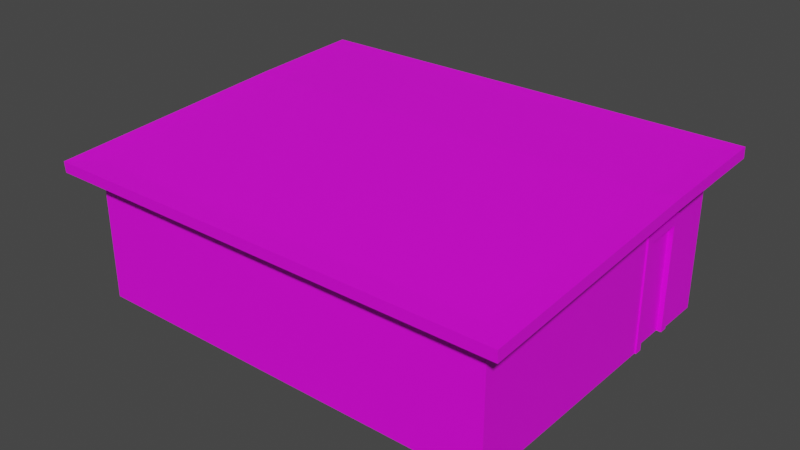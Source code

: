 # Source: double_garage.blend  (saved by Blender 2.93.21; exported with 4.5.12 LTS)
import bpy
from mathutils import Matrix  # noqa: F401  (used for matrix-valued properties, if any)

bpy.ops.wm.read_factory_settings(use_empty=True)
scene = bpy.context.scene
scene.name = 'Scene'

# ---- collections
col_collection = bpy.data.collections.new('Collection'); scene.collection.children.link(col_collection)

# ---- images (referenced by path relative to the original .blend; pixels are not part of the script)
import os
ASSET_DIR = os.environ.get("B2B_ASSET_DIR", "")  # directory of the original .blend (textures are referenced by path, not embedded)
HERE = os.path.dirname(os.path.abspath(__file__))  # packed textures are extracted next to this script under _unpacked/

def load_image(name, relpath, width, height, colorspace="sRGB"):
    """Load a texture the original file referenced (path relative to the .blend, or extracted next to this script)."""
    p = next((c for c in (os.path.join(HERE, relpath), os.path.join(ASSET_DIR, relpath)) if relpath and os.path.exists(c)), "")
    if p:
        img = bpy.data.images.load(p, check_existing=True)
        img.name = name
    else:  # same state as the original file: an image datablock whose file is absent (Cycles renders it pink)
        img = bpy.data.images.new(name, width, height)
        img.source = "FILE"
        img.filepath = "//" + (relpath or name)
    img.colorspace_settings.name = colorspace
    return img
img_bask = load_image('Bask', 'double garage2020.png', 1024, 1024, 'sRGB')

# ---- materials (node trees are filled in below, after node groups)
mat_material = bpy.data.materials.new('Material')

# ---- material node trees
mat_material.use_nodes = True; mat_material.node_tree.nodes.clear()
_N = mat_material.node_tree.nodes; _L = mat_material.node_tree.links
n0 = _N.new('ShaderNodeOutputMaterial'); n0.name = 'Material Output'; n0.location = (300, 300)
n1 = _N.new('ShaderNodeBsdfPrincipled'); n1.name = 'Principled BSDF'; n1.location = (10, 300)
n1.distribution = 'GGX'
n1.subsurface_method = 'BURLEY'
n1.inputs[3].default_value = 1.45
n1.inputs[27].default_value = (0.0, 0.0, 0.0, 1.0)
n1.inputs[28].default_value = 1.0
n2 = _N.new('ShaderNodeMapping'); n2.name = 'Mapping'; n2.location = (-640, 300)
n2.width = 240
n3 = _N.new('ShaderNodeTexCoord'); n3.name = 'Texture Coordinate'; n3.location = (-840, 280)
n4 = _N.new('ShaderNodeTexImage'); n4.name = 'Image Texture'; n4.location = (-340, 280)
n4.image = img_bask
_L.new(n1.outputs[0], n0.inputs[0])
_L.new(n2.outputs[0], n4.inputs[0])
_L.new(n3.outputs[2], n2.inputs[0])
_L.new(n4.outputs[0], n1.inputs[0])
n0.is_active_output = True

# ---- world
world_world = bpy.data.worlds.new('World'); scene.world = world_world
world_world.use_nodes = True; world_world.node_tree.nodes.clear()
_N = world_world.node_tree.nodes; _L = world_world.node_tree.links
n0 = _N.new('ShaderNodeOutputWorld'); n0.name = 'World Output'; n0.location = (300, 300)
n1 = _N.new('ShaderNodeBackground'); n1.name = 'Background'; n1.location = (10, 300)
n1.inputs[0].default_value = (0.05088, 0.05088, 0.05088, 1.0)
_L.new(n1.outputs[0], n0.inputs[0])
n0.is_active_output = True
world_world.color = (0.05088, 0.05088, 0.05088)
world_world.use_sun_shadow = False
world_world.sun_shadow_jitter_overblur = 0.0

# ---- meshes
me_cube_001 = bpy.data.meshes.new('Cube.001')
me_cube_001.from_pydata([(-1.024, -0.9827, 0.001486), (-1.024, -0.9827, 0.5874), (-1.024, 0.4768, 0.001486), (-1.024, 0.4768, 0.6776), (0.8724, -0.9827, 0.001486), (0.8724, -0.9827, 0.5874), (0.8724, 0.4768, 0.001486), (0.8724, 0.4768, 0.6776), (-0.07601, 0.4768, 0.001486), (-0.07601, 0.4768, 0.6776), (-0.07601, -0.9827, 0.001486), (-0.07601, -0.9827, 0.5874), (-1.024, -0.9827, 0.4601), (-1.024, 0.4768, 0.53), (0.8724, 0.4768, 0.53), (0.8724, -0.9827, 0.4601), (-0.07601, -0.9827, 0.4601), (-0.07601, 0.4768, 0.53), (0.08206, 0.4768, 0.001486), (0.08206, -0.9827, 0.5874), (0.08206, 0.4768, 0.6776), (0.08206, -0.9827, 0.001486), (0.08206, 0.4768, 0.53), (0.08206, -0.9827, 0.4601), (0.7143, 0.4768, 0.6776), (0.7143, -0.9827, 0.001486), (0.7143, 0.4768, 0.001486), (0.7143, -0.9827, 0.5874), (0.7143, -0.9827, 0.4601), (0.7143, 0.4768, 0.53), (-0.8664, 0.4768, 0.001486), (-0.8664, -0.9827, 0.5874), (-0.8664, 0.4768, 0.6776), (-0.8664, -0.9827, 0.001486), (-0.8664, 0.4768, 0.53), (-0.8664, -0.9827, 0.4601), (-1.024, 0.2682, 0.001486), (-1.024, 0.2682, 0.6674), (0.8724, 0.2682, 0.001486), (0.8724, 0.2682, 0.6674), (-0.07601, 0.2682, 0.001486), (0.8724, 0.2682, 0.5228), (-1.024, 0.2682, 0.5228), (0.08206, 0.2682, 0.001486), (0.7143, 0.2682, 0.001486), (-0.8664, 0.2682, 0.001486), (-1.024, 0.02939, 0.001486), (0.8724, 0.02939, 0.656), (-0.07601, 0.02939, 0.001486), (0.8724, 0.02939, 0.5147), (0.08206, 0.02939, 0.001486), (0.7143, 0.02939, 0.001486), (-0.8664, 0.02939, 0.001486), (-1.024, 0.02939, 0.656), (0.8724, 0.02939, 0.001486), (-1.024, 0.02939, 0.5147), (-1.024, 0.06366, 0.6572), (-1.024, 0.2339, 0.6654), (0.8724, 0.06365, 0.001486), (0.8724, 0.2339, 0.001486), (-1.024, 0.06365, 0.5148), (-1.024, 0.2339, 0.5219), (-1.024, 0.2339, 0.001486), (-1.024, 0.06365, 0.001486), (0.8724, 0.2339, 0.6654), (0.8724, 0.06366, 0.6572), (-0.07601, 0.2339, 0.001486), (-0.07601, 0.06365, 0.001486), (0.8724, 0.2339, 0.5219), (0.8724, 0.06365, 0.5148), (0.08206, 0.2339, 0.001486), (0.08206, 0.06365, 0.001486), (0.7143, 0.2339, 0.001486), (0.7143, 0.06365, 0.001486), (-0.8664, 0.2339, 0.001486), (-0.8664, 0.06365, 0.001486), (-1.024, 0.4768, 0.4898), (0.8724, 0.4768, 0.4898), (0.8724, -0.9827, 0.4255), (-0.07601, -0.9827, 0.4255), (-0.07601, 0.4768, 0.4898), (-1.024, -0.9827, 0.4255), (0.08206, -0.9827, 0.4255), (0.08206, 0.4768, 0.4898), (0.7143, 0.4768, 0.4898), (0.7143, -0.9827, 0.4255), (-0.8664, -0.9827, 0.4255), (-0.8664, 0.4768, 0.4898), (-1.024, 0.2682, 0.4833), (0.8724, 0.2682, 0.4833), (-1.024, 0.02939, 0.4762), (0.8724, 0.02939, 0.4762), (0.8724, 0.2339, 0.4827), (0.8724, 0.06365, 0.476), (-1.024, 0.06365, 0.476), (-1.024, 0.2339, 0.4827), (0.6747, 0.4768, 0.001486), (0.1217, 0.4768, 0.001486), (0.6747, -0.9827, 0.5874), (0.1217, -0.9827, 0.5874), (0.6747, -0.9827, 0.4601), (0.1217, -0.9827, 0.4601), (0.1217, 0.4768, 0.6776), (0.6747, 0.4768, 0.6776), (0.1217, -0.9827, 0.001486), (0.6747, -0.9827, 0.001486), (0.1217, 0.4768, 0.53), (0.6747, 0.4768, 0.53), (0.6747, 0.2682, 0.001486), (0.1217, 0.2682, 0.001486), (0.6747, 0.02939, 0.001486), (0.1217, 0.02939, 0.001486), (0.6747, 0.2339, 0.001486), (0.1217, 0.2339, 0.001486), (0.6747, 0.06365, 0.001486), (0.1217, 0.06365, 0.001486), (0.1217, -0.9827, 0.4255), (0.6747, -0.9827, 0.4255), (0.6747, 0.4768, 0.4898), (0.1217, 0.4768, 0.4898), (-0.8269, 0.4768, 0.6776), (-0.1155, 0.4768, 0.6776), (-0.8269, -0.9827, 0.001486), (-0.1155, -0.9827, 0.001486), (-0.8269, 0.4768, 0.53), (-0.1155, 0.4768, 0.53), (-0.1155, 0.4768, 0.001486), (-0.8269, 0.4768, 0.001486), (-0.1155, -0.9827, 0.5874), (-0.8269, -0.9827, 0.5874), (-0.1155, -0.9827, 0.4601), (-0.8269, -0.9827, 0.4601), (-0.8269, 0.2682, 0.001486), (-0.1155, 0.2682, 0.001486), (-0.8269, 0.02939, 0.001486), (-0.1155, 0.02939, 0.001486), (-0.8269, 0.06365, 0.001486), (-0.1155, 0.06365, 0.001486), (-0.8269, 0.2339, 0.001486), (-0.1155, 0.2339, 0.001486), (-0.1155, 0.4768, 0.4898), (-0.8269, 0.4768, 0.4898), (-0.8269, -0.9827, 0.4255), (-0.1155, -0.9827, 0.4255), (-1.024, 0.2659, 0.7121), (-1.024, 0.4745, 0.7222), (0.7143, 0.4745, 0.7222), (0.8724, 0.4745, 0.7222), (0.8724, 0.02708, 0.7007), (0.8724, -0.985, 0.6321), (-0.8664, -0.985, 0.6321), (-1.024, -0.985, 0.6321), (0.08206, -0.985, 0.6321), (-0.07601, -0.985, 0.6321), (-0.07601, 0.02708, 0.7007), (0.1217, -0.985, 0.6321), (-0.07601, 0.4745, 0.7222), (0.08206, 0.4745, 0.7222), (0.08206, 0.02708, 0.7007), (0.6747, 0.4745, 0.7222), (0.7143, -0.985, 0.6321), (0.7143, 0.02708, 0.7007), (-0.1155, 0.4745, 0.7222), (-0.8269, -0.985, 0.6321), (-0.8664, 0.4745, 0.7222), (-0.8664, 0.02708, 0.7007), (-1.024, 0.2316, 0.7101), (0.8724, 0.2659, 0.7121), (-0.07601, 0.2659, 0.7121), (0.08206, 0.2659, 0.7121), (0.7143, 0.2659, 0.7121), (-0.8664, 0.2659, 0.7121), (-0.1155, 0.2659, 0.7121), (0.1217, 0.2659, 0.7121), (0.8724, 0.06134, 0.7019), (-0.07601, 0.06134, 0.7019), (0.08206, 0.06134, 0.7019), (0.7143, 0.06134, 0.7019), (-0.8664, 0.06134, 0.7019), (-1.024, 0.02708, 0.7007), (0.1217, 0.02708, 0.7007), (-0.1155, 0.02708, 0.7007), (-1.024, 0.06134, 0.7019), (0.8724, 0.2316, 0.7101), (-0.07601, 0.2316, 0.7101), (0.08206, 0.2316, 0.7101), (0.7143, 0.2316, 0.7101), (-0.8664, 0.2316, 0.7101), (-0.1155, 0.2316, 0.7101), (-0.1155, 0.06134, 0.7019), (0.1217, 0.06134, 0.7019), (0.1217, 0.2316, 0.7101), (0.6747, -0.985, 0.6321), (0.1217, 0.4745, 0.7222), (0.6747, 0.2659, 0.7121), (0.6747, 0.02708, 0.7007), (0.6747, 0.06134, 0.7019), (0.6747, 0.2316, 0.7101), (-0.8269, 0.4745, 0.7222), (-0.1155, -0.985, 0.6321), (-0.8269, 0.2659, 0.7121), (-0.8269, 0.02708, 0.7007), (-0.8269, 0.2316, 0.7101), (-0.8269, 0.06134, 0.7019), (-1.136, 0.3147, 0.6679), (-1.136, 0.5678, 0.6792), (0.8029, 0.5678, 0.6792), (0.9792, 0.5678, 0.6792), (0.9792, 0.04841, 0.6552), (0.9792, -1.08, 0.5787), (-0.9601, -1.08, 0.5787), (-1.136, -1.08, 0.5787), (0.09768, -1.08, 0.5787), (-0.07861, -1.08, 0.5787), (0.1418, -1.08, 0.5787), (-0.07861, 0.5678, 0.6792), (0.09768, 0.5678, 0.6792), (0.7587, 0.5678, 0.6792), (0.8029, -1.08, 0.5787), (-0.1226, 0.5678, 0.6792), (-0.9161, -1.08, 0.5787), (-0.9601, 0.5678, 0.6792), (-1.136, 0.2765, 0.6657), (0.9792, 0.3147, 0.6679), (0.9792, 0.08663, 0.6566), (-1.136, 0.04841, 0.6552), (-1.136, 0.08663, 0.6566), (0.9792, 0.2765, 0.6657), (0.7587, -1.08, 0.5787), (0.1418, 0.5678, 0.6792), (0.7587, 0.5653, 0.729), (0.1418, 0.5653, 0.729), (0.9792, 0.2739, 0.7155), (-1.136, -1.083, 0.6285), (-0.1226, -1.083, 0.6285), (-0.1226, -1.08, 0.5787), (-0.07861, -1.083, 0.6285), (0.7587, -1.083, 0.6285), (0.8029, 0.5653, 0.729), (0.09768, 0.5653, 0.729), (-0.07861, 0.5653, 0.729), (-0.9161, 0.5678, 0.6792), (0.9792, 0.3122, 0.7177), (0.9792, 0.5653, 0.729), (0.8029, -1.083, 0.6285), (0.9792, -1.083, 0.6285), (-0.1226, 0.5653, 0.729), (-0.9601, -1.083, 0.6285), (-0.9161, -1.083, 0.6285), (-1.136, 0.08405, 0.7064), (-1.136, 0.04583, 0.705), (0.09768, -1.083, 0.6285), (0.1418, -1.083, 0.6285), (0.9792, 0.04583, 0.705), (0.9792, 0.08405, 0.7064), (-0.9161, 0.5653, 0.729), (-0.9601, 0.5653, 0.729), (-1.136, 0.5653, 0.729), (-1.136, 0.3122, 0.7177), (-1.136, 0.2739, 0.7155), (0.879, 0.2339, 0.001486), (0.879, 0.2682, 0.001486), (0.879, 0.2682, 0.4833), (0.879, 0.06365, 0.5148), (0.879, 0.02939, 0.5147), (0.879, 0.02939, 0.4762), (0.879, 0.02939, 0.001486), (0.879, 0.06365, 0.001486), (0.879, 0.2682, 0.5228), (0.879, 0.2339, 0.5219), (0.879, 0.2339, 0.4827), (0.879, 0.06365, 0.476), (-0.07601, 0.4825, 0.4898), (-0.07601, 0.4825, 0.001486), (0.1217, 0.4825, 0.001486), (0.08206, 0.4825, 0.001486), (0.08206, 0.4825, 0.4898), (0.6747, 0.4825, 0.53), (0.7143, 0.4825, 0.53), (0.7143, 0.4825, 0.4898), (0.7143, 0.4825, 0.001486), (-0.1155, 0.4825, 0.53), (-0.07601, 0.4825, 0.53), (-0.8269, 0.4825, 0.001486), (-0.8664, 0.4825, 0.001486), (-0.8664, 0.4825, 0.4898), (0.08206, 0.4825, 0.53), (-0.8664, 0.4825, 0.53), (-0.8269, 0.4825, 0.4898), (0.1217, 0.4825, 0.4898), (0.6747, 0.4825, 0.001486), (0.1217, 0.4825, 0.53), (0.6747, 0.4825, 0.4898), (-0.8269, 0.4825, 0.53), (-0.1155, 0.4825, 0.001486), (-0.1155, 0.4825, 0.4898), (0.6747, 0.4269, 0.001486), (0.1217, 0.4269, 0.001486), (0.6747, 0.4269, 0.4898), (0.1217, 0.4269, 0.4898), (-0.1155, 0.4269, 0.001486), (-0.8269, 0.4269, 0.001486), (-0.1155, 0.4269, 0.4898), (-0.8269, 0.4269, 0.4898), (0.8567, 0.06365, 0.001486), (0.8567, 0.2339, 0.001486), (0.8567, 0.2339, 0.4827), (0.8567, 0.06365, 0.476), (0.8491, 0.08254, 0.2628), (0.8491, 0.08201, 0.2648), (0.8491, 0.08057, 0.2663), (0.8491, 0.0786, 0.2668), (0.8491, 0.07663, 0.2663), (0.8491, 0.07519, 0.2648), (0.8491, 0.07466, 0.2628), (0.8491, 0.07519, 0.2609), (0.8491, 0.07663, 0.2594), (0.8491, 0.0786, 0.2589), (0.8491, 0.08057, 0.2594), (0.8491, 0.08201, 0.2609), (0.8526, 0.08254, 0.2628), (0.8526, 0.08201, 0.2648), (0.8526, 0.08057, 0.2663), (0.8526, 0.0786, 0.2668), (0.8526, 0.07663, 0.2663), (0.8526, 0.07519, 0.2648), (0.8526, 0.07466, 0.2628), (0.8526, 0.07519, 0.2609), (0.8526, 0.07663, 0.2594), (0.8526, 0.0786, 0.2589), (0.8526, 0.08057, 0.2594), (0.8526, 0.08201, 0.2609), (0.8549, 0.08433, 0.2628), (0.8549, 0.08356, 0.2657), (0.8549, 0.08146, 0.2678), (0.8549, 0.0786, 0.2686), (0.8549, 0.07573, 0.2678), (0.8549, 0.07364, 0.2657), (0.8549, 0.07287, 0.2628), (0.8549, 0.07364, 0.26), (0.8549, 0.07573, 0.2579), (0.8549, 0.0786, 0.2571), (0.8549, 0.08146, 0.2579), (0.8549, 0.08356, 0.26), (0.8594, 0.08433, 0.2628), (0.8594, 0.08356, 0.2657), (0.8594, 0.08146, 0.2678), (0.8594, 0.0786, 0.2686), (0.8594, 0.07573, 0.2678), (0.8594, 0.07364, 0.2657), (0.8594, 0.07287, 0.2628), (0.8594, 0.07364, 0.26), (0.8594, 0.07573, 0.2579), (0.8594, 0.0786, 0.2571), (0.8594, 0.08146, 0.2579), (0.8594, 0.08356, 0.26), (0.8627, 0.08081, 0.2628), (0.8627, 0.08051, 0.264), (0.8627, 0.0797, 0.2648), (0.8627, 0.0786, 0.2651), (0.8627, 0.0775, 0.2648), (0.8627, 0.07669, 0.264), (0.8627, 0.07639, 0.2628), (0.8627, 0.07669, 0.2617), (0.8627, 0.0775, 0.2609), (0.8627, 0.0786, 0.2606), (0.8627, 0.0797, 0.2609), (0.8627, 0.08051, 0.2617), (0.3931, 0.4264, 0.04976), (0.3863, 0.4264, 0.04848), (0.3813, 0.4264, 0.04498), (0.3795, 0.4264, 0.04021), (0.3813, 0.4264, 0.03543), (0.3863, 0.4264, 0.03194), (0.3931, 0.4264, 0.03066), (0.3999, 0.4264, 0.03194), (0.4049, 0.4264, 0.03543), (0.4067, 0.4264, 0.04021), (0.4049, 0.4264, 0.04498), (0.3999, 0.4264, 0.04848), (0.3931, 0.4297, 0.04767), (0.3878, 0.4297, 0.04667), (0.3839, 0.4297, 0.04394), (0.3824, 0.4297, 0.04021), (0.3839, 0.4297, 0.03648), (0.3878, 0.4297, 0.03375), (0.3931, 0.4297, 0.03275), (0.3984, 0.4297, 0.03375), (0.4023, 0.4297, 0.03648), (0.4037, 0.4297, 0.04021), (0.4023, 0.4297, 0.04394), (0.3984, 0.4297, 0.04667)], [], [(42, 37, 3, 13), (29, 24, 7, 14), (49, 47, 5, 15), (35, 31, 1, 12), (51, 54, 4, 25), (23, 19, 11, 16), (132, 45, 30, 127), (142, 86, 33, 122), (82, 23, 16, 79), (86, 35, 12, 81), (91, 49, 15, 78), (84, 29, 14, 77), (88, 42, 13, 76), (18, 83, 276, 275), (80, 17, 22, 83), (103, 24, 29, 107), (17, 9, 20, 22), (111, 104, 21, 50), (48, 50, 21, 10), (99, 19, 23, 101), (141, 127, 283, 288), (78, 15, 28, 85), (15, 5, 27, 28), (129, 31, 35, 131), (121, 9, 17, 125), (76, 13, 34, 87), (46, 52, 33, 0), (13, 3, 32, 34), (116, 82, 21, 104), (2, 30, 45, 36), (8, 18, 43, 40), (97, 109, 43, 18), (95, 61, 42, 88), (77, 14, 41, 89), (138, 74, 45, 132), (26, 6, 38, 44), (14, 7, 39, 41), (61, 57, 37, 42), (12, 1, 53, 55), (122, 33, 52, 134), (81, 12, 55, 90), (63, 75, 52, 46), (67, 71, 50, 48), (115, 111, 50, 71), (69, 49, 264, 263), (73, 58, 54, 51), (69, 65, 47, 49), (41, 39, 64, 68), (68, 64, 65, 69), (44, 38, 59, 72), (149, 160, 244, 245), (157, 193, 231, 239), (91, 54, 266, 265), (92, 59, 260, 270), (109, 113, 70, 43), (113, 115, 71, 70), (40, 43, 70, 66), (66, 70, 71, 67), (159, 146, 238, 230), (192, 155, 252, 237), (160, 192, 237, 244), (156, 157, 239, 240), (36, 45, 74, 62), (62, 74, 75, 63), (55, 53, 56, 60), (60, 56, 57, 61), (134, 52, 75, 136), (136, 75, 74, 138), (90, 55, 60, 94), (94, 60, 61, 95), (199, 163, 248, 234), (155, 152, 251, 252), (63, 94, 95, 62), (46, 90, 94, 63), (92, 93, 307, 306), (89, 41, 268, 262), (38, 89, 262, 261), (0, 81, 90, 46), (6, 77, 89, 38), (62, 95, 88, 36), (101, 23, 82, 116), (2, 76, 87, 30), (4, 78, 85, 25), (8, 126, 294, 273), (8, 80, 83, 18), (22, 106, 291, 286), (36, 88, 76, 2), (26, 84, 77, 6), (54, 91, 78, 4), (33, 86, 81, 0), (21, 82, 79, 10), (131, 35, 86, 142), (119, 97, 274, 289), (124, 125, 281, 293), (28, 100, 117, 85), (100, 101, 116, 117), (151, 179, 250, 233), (153, 199, 234, 236), (198, 162, 246, 255), (27, 5, 209, 218), (72, 73, 114, 112), (112, 114, 115, 113), (44, 72, 112, 108), (108, 112, 113, 109), (73, 51, 110, 114), (114, 110, 111, 115), (152, 153, 236, 251), (164, 198, 255, 256), (26, 44, 108, 96), (150, 151, 233, 247), (39, 7, 207, 223), (85, 117, 105, 25), (117, 116, 104, 105), (148, 149, 245, 253), (11, 19, 212, 213), (27, 98, 100, 28), (98, 99, 101, 100), (51, 25, 105, 110), (110, 105, 104, 111), (20, 102, 106, 22), (102, 103, 107, 106), (17, 80, 272, 282), (118, 96, 296, 298), (16, 130, 143, 79), (130, 131, 142, 143), (118, 119, 289, 292), (34, 124, 293, 287), (67, 137, 139, 66), (137, 136, 138, 139), (48, 135, 137, 67), (135, 134, 136, 137), (146, 147, 243, 238), (24, 103, 217, 206), (174, 148, 253, 254), (37, 57, 222, 204), (144, 145, 257, 258), (53, 1, 211, 225), (10, 123, 135, 48), (123, 122, 134, 135), (66, 139, 133, 40), (139, 138, 132, 133), (1, 31, 210, 211), (129, 128, 235, 220), (32, 120, 124, 34), (120, 121, 125, 124), (128, 11, 213, 235), (5, 47, 208, 209), (11, 128, 130, 16), (128, 129, 131, 130), (87, 34, 287, 285), (127, 141, 303, 301), (79, 143, 123, 10), (143, 142, 122, 123), (40, 133, 126, 8), (165, 179, 151, 150), (158, 154, 153, 152), (173, 193, 157, 169), (148, 161, 160, 149), (181, 199, 153, 154), (162, 172, 168, 156), (147, 146, 170, 167), (191, 173, 169, 185), (157, 156, 168, 169), (164, 145, 144, 171), (155, 180, 158, 152), (189, 181, 154, 175), (174, 177, 161, 148), (176, 175, 154, 158), (178, 182, 179, 165), (171, 144, 166, 187), (187, 166, 182, 178), (169, 168, 184, 185), (185, 184, 175, 176), (167, 170, 186, 183), (183, 186, 177, 174), (172, 188, 184, 168), (188, 189, 175, 184), (180, 190, 176, 158), (190, 191, 185, 176), (177, 186, 197, 196), (196, 197, 191, 190), (161, 177, 196, 195), (195, 196, 190, 180), (160, 161, 195, 192), (192, 195, 180, 155), (186, 170, 194, 197), (197, 194, 173, 191), (170, 146, 159, 194), (194, 159, 193, 173), (187, 178, 203, 202), (202, 203, 189, 188), (171, 187, 202, 200), (200, 202, 188, 172), (178, 165, 201, 203), (203, 201, 181, 189), (164, 171, 200, 198), (198, 200, 172, 162), (165, 150, 163, 201), (201, 163, 199, 181), (206, 217, 230, 238), (225, 211, 233, 250), (213, 212, 251, 236), (215, 219, 246, 240), (217, 229, 231, 230), (224, 227, 232, 254), (229, 216, 239, 231), (220, 235, 234, 248), (227, 223, 242, 232), (211, 210, 247, 233), (235, 213, 236, 234), (214, 228, 237, 252), (209, 208, 253, 245), (228, 218, 244, 237), (207, 206, 238, 243), (221, 205, 257, 256), (222, 226, 249, 259), (216, 215, 240, 239), (223, 207, 243, 242), (218, 209, 245, 244), (219, 241, 255, 246), (210, 220, 248, 247), (226, 225, 250, 249), (212, 214, 252, 251), (208, 224, 254, 253), (241, 221, 256, 255), (205, 204, 258, 257), (204, 222, 259, 258), (193, 159, 230, 231), (56, 53, 225, 226), (179, 182, 249, 250), (9, 121, 219, 215), (162, 156, 240, 246), (57, 56, 226, 222), (182, 166, 259, 249), (98, 27, 218, 228), (163, 150, 247, 248), (167, 183, 232, 242), (99, 98, 228, 214), (145, 164, 256, 257), (120, 32, 221, 241), (183, 174, 254, 232), (121, 120, 241, 219), (31, 129, 220, 210), (166, 144, 258, 259), (3, 37, 204, 205), (102, 20, 216, 229), (147, 167, 242, 243), (32, 3, 205, 221), (19, 99, 214, 212), (103, 102, 229, 217), (20, 9, 215, 216), (7, 24, 206, 207), (64, 39, 223, 227), (47, 65, 224, 208), (65, 64, 227, 224), (271, 263, 264, 265), (262, 268, 269, 270), (270, 269, 263, 271), (261, 262, 270, 260), (267, 271, 265, 266), (58, 93, 271, 267), (59, 38, 261, 260), (41, 68, 269, 268), (49, 91, 265, 264), (54, 58, 267, 266), (93, 92, 270, 271), (68, 69, 263, 269), (292, 279, 280, 290), (295, 272, 273, 294), (281, 282, 272, 295), (277, 278, 279, 292), (286, 291, 289, 276), (291, 277, 292, 289), (276, 289, 274, 275), (287, 293, 288, 285), (293, 281, 295, 288), (285, 288, 283, 284), (96, 118, 292, 290), (97, 18, 275, 274), (140, 141, 288, 295), (106, 107, 277, 291), (126, 140, 295, 294), (83, 22, 286, 276), (107, 29, 278, 277), (29, 84, 279, 278), (125, 17, 282, 281), (84, 26, 280, 279), (30, 87, 285, 284), (80, 8, 273, 272), (127, 30, 284, 283), (26, 96, 290, 280), (299, 298, 296, 297), (140, 126, 300, 302), (119, 118, 298, 299), (97, 119, 299, 297), (141, 140, 302, 303), (305, 306, 307, 304), (93, 58, 304, 307), (59, 92, 306, 305), (72, 305, 304, 73), (109, 297, 296, 108), (132, 301, 300, 133), (319, 318, 330, 331), (309, 308, 320, 321), (316, 315, 327, 328), (313, 312, 324, 325), (308, 319, 331, 320), (310, 309, 321, 322), (317, 316, 328, 329), (314, 313, 325, 326), (311, 310, 322, 323), (318, 317, 329, 330), (315, 314, 326, 327), (312, 311, 323, 324), (326, 325, 337, 338), (323, 322, 334, 335), (330, 329, 341, 342), (327, 326, 338, 339), (324, 323, 335, 336), (331, 330, 342, 343), (321, 320, 332, 333), (328, 327, 339, 340), (325, 324, 336, 337), (320, 331, 343, 332), (322, 321, 333, 334), (329, 328, 340, 341), (341, 340, 352, 353), (338, 337, 349, 350), (335, 334, 346, 347), (342, 341, 353, 354), (339, 338, 350, 351), (336, 335, 347, 348), (343, 342, 354, 355), (333, 332, 344, 345), (340, 339, 351, 352), (337, 336, 348, 349), (332, 343, 355, 344), (334, 333, 345, 346), (346, 345, 357, 358), (353, 352, 364, 365), (350, 349, 361, 362), (347, 346, 358, 359), (354, 353, 365, 366), (351, 350, 362, 363), (348, 347, 359, 360), (355, 354, 366, 367), (345, 344, 356, 357), (352, 351, 363, 364), (349, 348, 360, 361), (344, 355, 367, 356), (357, 356, 367, 366, 365, 364, 363, 362, 361, 360, 359, 358), (370, 369, 381, 382), (377, 376, 388, 389), (374, 373, 385, 386), (371, 370, 382, 383), (378, 377, 389, 390), (375, 374, 386, 387), (372, 371, 383, 384), (379, 378, 390, 391), (369, 368, 380, 381), (376, 375, 387, 388), (373, 372, 384, 385), (368, 379, 391, 380), (381, 380, 391, 390, 389, 388, 387, 386, 385, 384, 383, 382)])
me_cube_001.polygons.foreach_set('use_smooth', [0, 0, 0, 0, 0, 0, 0, 0, 0, 0, 0, 0, 0, 0, 0, 0, 0, 0, 0, 0, 0, 0, 0, 0, 0, 0, 0, 0, 0, 0, 0, 0, 0, 0, 0, 0, 0, 0, 0, 0, 0, 0, 0, 0, 0, 0, 0, 0, 0, 0, 0, 0, 0, 0, 0, 0, 0, 0, 0, 0, 0, 0, 0, 0, 0, 0, 0, 0, 0, 0, 0, 0, 0, 0, 0, 0, 0, 0, 0, 0, 0, 0, 0, 0, 0, 0, 0, 0, 0, 0, 0, 0, 0, 0, 0, 0, 0, 0, 0, 0, 0, 0, 0, 0, 0, 0, 0, 0, 0, 0, 0, 0, 0, 0, 0, 0, 0, 0, 0, 0, 0, 0, 0, 0, 0, 0, 0, 0, 0, 0, 0, 0, 0, 0, 0, 0, 0, 0, 0, 0, 0, 0, 0, 0, 0, 0, 0, 0, 0, 0, 0, 0, 0, 0, 0, 0, 0, 0, 0, 0, 0, 0, 0, 0, 0, 0, 0, 0, 0, 0, 0, 0, 0, 0, 0, 0, 0, 0, 0, 0, 0, 0, 0, 0, 0, 0, 0, 0, 0, 0, 0, 0, 0, 0, 0, 0, 0, 0, 0, 0, 0, 0, 0, 0, 0, 0, 0, 0, 0, 0, 0, 0, 0, 0, 0, 0, 0, 0, 0, 0, 0, 0, 0, 0, 0, 0, 0, 0, 0, 0, 0, 0, 0, 0, 0, 0, 0, 0, 0, 0, 0, 0, 0, 0, 0, 0, 0, 0, 0, 0, 0, 0, 0, 0, 0, 0, 0, 0, 0, 0, 0, 0, 0, 0, 0, 0, 0, 0, 0, 0, 0, 0, 0, 0, 0, 0, 0, 0, 0, 0, 0, 0, 0, 0, 0, 0, 0, 0, 0, 0, 0, 0, 0, 0, 0, 0, 0, 0, 0, 0, 0, 0, 1, 1, 1, 1, 1, 1, 1, 1, 1, 1, 1, 1, 1, 1, 1, 1, 1, 1, 1, 1, 1, 1, 1, 1, 1, 1, 1, 1, 1, 1, 1, 1, 1, 1, 1, 1, 1, 1, 1, 1, 1, 1, 1, 1, 1, 1, 1, 1, 1, 1, 1, 1, 1, 1, 1, 1, 1, 1, 1, 1, 1, 1])
_uv = me_cube_001.uv_layers.new(name='UVMap')
_uv.uv.foreach_set('vector', [0.4551, 0.7694, 0.488, 0.7694, 0.4903, 0.8169, 0.4567, 0.8169, 0.7905, 0.03705, 0.7569, 0.03705, 0.7569, 0.001077, 0.7905, 0.001077, 0.5295, 0.7151, 0.4974, 0.7151, 0.513, 0.4847, 0.542, 0.4847, 0.7859, 0.4709, 0.7569, 0.4709, 0.7569, 0.4349, 0.7859, 0.4349, 0.2312, 0.8804, 0.2312, 0.9164, 0.001077, 0.9164, 0.001077, 0.8804, 0.7859, 0.6868, 0.7569, 0.6868, 0.7569, 0.6508, 0.7859, 0.6508, 0.2855, 0.5297, 0.2855, 0.5207, 0.333, 0.5207, 0.333, 0.5297, 0.7938, 0.4799, 0.7938, 0.4709, 0.8902, 0.4709, 0.8902, 0.4799, 0.7938, 0.6868, 0.7859, 0.6868, 0.7859, 0.6508, 0.7938, 0.6508, 0.7938, 0.4709, 0.7859, 0.4709, 0.7859, 0.4349, 0.7938, 0.4349, 0.5383, 0.7151, 0.5295, 0.7151, 0.542, 0.4847, 0.5498, 0.4847, 0.7996, 0.03705, 0.7905, 0.03705, 0.7905, 0.001077, 0.7996, 0.001077, 0.4461, 0.7694, 0.4551, 0.7694, 0.4567, 0.8169, 0.4476, 0.8169, 0.9241, 0.6747, 0.9241, 0.7858, 0.9228, 0.7858, 0.9228, 0.6747, 0.7996, 0.2169, 0.7905, 0.2169, 0.7905, 0.181, 0.7996, 0.181, 0.7569, 0.04607, 0.7569, 0.03705, 0.7905, 0.03705, 0.7905, 0.04607, 0.7905, 0.2169, 0.7569, 0.2169, 0.7569, 0.181, 0.7905, 0.181, 0.2312, 0.7456, 0.001077, 0.7456, 0.001077, 0.7365, 0.2312, 0.7365, 0.2312, 0.7006, 0.2312, 0.7365, 0.001077, 0.7365, 0.001077, 0.7006, 0.7569, 0.6958, 0.7569, 0.6868, 0.7859, 0.6868, 0.7859, 0.6958, 0.9243, 0.2255, 0.9243, 0.1144, 0.9256, 0.1144, 0.9256, 0.2255, 0.7938, 0.8666, 0.7859, 0.8666, 0.7859, 0.8307, 0.7938, 0.8307, 0.7859, 0.8666, 0.7569, 0.8666, 0.7569, 0.8307, 0.7859, 0.8307, 0.7569, 0.4799, 0.7569, 0.4709, 0.7859, 0.4709, 0.7859, 0.4799, 0.7569, 0.2259, 0.7569, 0.2169, 0.7905, 0.2169, 0.7905, 0.2259, 0.7996, 0.4328, 0.7905, 0.4328, 0.7905, 0.3968, 0.7996, 0.3968, 0.2312, 0.4847, 0.2312, 0.5207, 0.001077, 0.5207, 0.001077, 0.4847, 0.7905, 0.4328, 0.7569, 0.4328, 0.7569, 0.3968, 0.7905, 0.3968, 0.7938, 0.6958, 0.7938, 0.6868, 0.8902, 0.6868, 0.8902, 0.6958, 0.333, 0.4847, 0.333, 0.5207, 0.2855, 0.5207, 0.2855, 0.4847, 0.333, 0.7006, 0.333, 0.7365, 0.2855, 0.7365, 0.2855, 0.7006, 0.333, 0.7456, 0.2855, 0.7456, 0.2855, 0.7365, 0.333, 0.7365, 0.446, 0.7616, 0.4549, 0.7616, 0.4551, 0.7694, 0.4461, 0.7694, 0.5352, 0.8169, 0.5261, 0.8169, 0.5277, 0.7694, 0.5367, 0.7694, 0.2778, 0.5297, 0.2778, 0.5207, 0.2855, 0.5207, 0.2855, 0.5297, 0.333, 0.8804, 0.333, 0.9164, 0.2855, 0.9164, 0.2855, 0.8804, 0.5261, 0.8169, 0.4925, 0.8169, 0.4948, 0.7694, 0.5277, 0.7694, 0.4549, 0.7616, 0.4876, 0.7616, 0.488, 0.7694, 0.4551, 0.7694, 0.4408, 0.4847, 0.4698, 0.4847, 0.4854, 0.7151, 0.4532, 0.7151, 0.001077, 0.5297, 0.001077, 0.5207, 0.2312, 0.5207, 0.2312, 0.5297, 0.4329, 0.4847, 0.4408, 0.4847, 0.4532, 0.7151, 0.4445, 0.7151, 0.239, 0.4847, 0.239, 0.5207, 0.2312, 0.5207, 0.2312, 0.4847, 0.239, 0.7006, 0.239, 0.7365, 0.2312, 0.7365, 0.2312, 0.7006, 0.239, 0.7456, 0.2312, 0.7456, 0.2312, 0.7365, 0.239, 0.7365, 0.6557, 0.725, 0.6557, 0.7172, 0.6572, 0.7172, 0.6572, 0.725, 0.239, 0.8804, 0.239, 0.9164, 0.2312, 0.9164, 0.2312, 0.8804, 0.5295, 0.7229, 0.4971, 0.7229, 0.4974, 0.7151, 0.5295, 0.7151, 0.5277, 0.7694, 0.4948, 0.7694, 0.4952, 0.7616, 0.5279, 0.7616, 0.5279, 0.7616, 0.4952, 0.7616, 0.4971, 0.7229, 0.5295, 0.7229, 0.2855, 0.8804, 0.2855, 0.9164, 0.2778, 0.9164, 0.2778, 0.8804, 0.02338, 0.02537, 0.02338, 0.06135, 0.001077, 0.0412, 0.001077, 0.001078, 0.3562, 0.2053, 0.3562, 0.1962, 0.3769, 0.1916, 0.3769, 0.2017, 0.9194, 0.6637, 0.9194, 0.5557, 0.9209, 0.5557, 0.9209, 0.6637, 0.7006, 0.8431, 0.7006, 0.7335, 0.7021, 0.7335, 0.7021, 0.8431, 0.2855, 0.7456, 0.2778, 0.7456, 0.2778, 0.7365, 0.2855, 0.7365, 0.2778, 0.7456, 0.239, 0.7456, 0.239, 0.7365, 0.2778, 0.7365, 0.2855, 0.7006, 0.2855, 0.7365, 0.2778, 0.7365, 0.2778, 0.7006, 0.2778, 0.7006, 0.2778, 0.7365, 0.239, 0.7365, 0.239, 0.7006, 0.3562, 0.07036, 0.3562, 0.06135, 0.3769, 0.0412, 0.3769, 0.05125, 0.02338, 0.07036, 0.02338, 0.1962, 0.001077, 0.1916, 0.001077, 0.05125, 0.02338, 0.06135, 0.02338, 0.07036, 0.001077, 0.05125, 0.001077, 0.0412, 0.3562, 0.2412, 0.3562, 0.2053, 0.3769, 0.2017, 0.3769, 0.2418, 0.2855, 0.4847, 0.2855, 0.5207, 0.2778, 0.5207, 0.2778, 0.4847, 0.2778, 0.4847, 0.2778, 0.5207, 0.239, 0.5207, 0.239, 0.4847, 0.4532, 0.7151, 0.4854, 0.7151, 0.4857, 0.7229, 0.4533, 0.7229, 0.4533, 0.7229, 0.4857, 0.7229, 0.4876, 0.7616, 0.4549, 0.7616, 0.2312, 0.5297, 0.2312, 0.5207, 0.239, 0.5207, 0.239, 0.5297, 0.239, 0.5297, 0.239, 0.5207, 0.2778, 0.5207, 0.2778, 0.5297, 0.4445, 0.7151, 0.4532, 0.7151, 0.4533, 0.7229, 0.4444, 0.7229, 0.4444, 0.7229, 0.4533, 0.7229, 0.4549, 0.7616, 0.446, 0.7616, 0.02338, 0.2502, 0.02338, 0.4121, 0.001077, 0.4324, 0.001077, 0.2518, 0.02338, 0.1962, 0.02338, 0.2053, 0.001077, 0.2017, 0.001077, 0.1916, 0.3364, 0.7229, 0.4444, 0.7229, 0.446, 0.7616, 0.3364, 0.7616, 0.3364, 0.7151, 0.4445, 0.7151, 0.4444, 0.7229, 0.3364, 0.7229, 0.65, 0.756, 0.65, 0.7172, 0.6536, 0.7172, 0.6536, 0.756, 0.9209, 0.5446, 0.9209, 0.5536, 0.9194, 0.5536, 0.9194, 0.5446, 0.9209, 0.4349, 0.9209, 0.5446, 0.9194, 0.5446, 0.9194, 0.4349, 0.3364, 0.4847, 0.4329, 0.4847, 0.4445, 0.7151, 0.3364, 0.7151, 0.6463, 0.8169, 0.5352, 0.8169, 0.5367, 0.7694, 0.6463, 0.7694, 0.3364, 0.7616, 0.446, 0.7616, 0.4461, 0.7694, 0.3364, 0.7694, 0.7859, 0.6958, 0.7859, 0.6868, 0.7938, 0.6868, 0.7938, 0.6958, 0.9108, 0.4328, 0.7996, 0.4328, 0.7996, 0.3968, 0.9108, 0.3968, 0.8902, 0.8666, 0.7938, 0.8666, 0.7938, 0.8307, 0.8902, 0.8307, 0.333, 0.7006, 0.333, 0.6916, 0.3343, 0.6916, 0.3343, 0.7006, 0.9108, 0.2169, 0.7996, 0.2169, 0.7996, 0.181, 0.9108, 0.181, 0.7547, 0.6667, 0.7547, 0.6758, 0.7534, 0.6758, 0.7534, 0.6667, 0.3364, 0.7694, 0.4461, 0.7694, 0.4476, 0.8169, 0.3364, 0.8169, 0.9108, 0.03705, 0.7996, 0.03705, 0.7996, 0.001077, 0.9108, 0.001077, 0.6463, 0.7151, 0.5383, 0.7151, 0.5498, 0.4847, 0.6463, 0.4847, 0.8902, 0.4709, 0.7938, 0.4709, 0.7938, 0.4349, 0.8902, 0.4349, 0.8902, 0.6868, 0.7938, 0.6868, 0.7938, 0.6508, 0.8902, 0.6508, 0.7859, 0.4799, 0.7859, 0.4709, 0.7938, 0.4709, 0.7938, 0.4799, 0.7469, 0.7599, 0.7469, 0.6488, 0.7482, 0.6488, 0.7482, 0.7599, 0.7534, 0.6556, 0.7534, 0.4937, 0.7547, 0.4937, 0.7547, 0.6556, 0.7859, 0.8307, 0.7859, 0.8216, 0.7938, 0.8216, 0.7938, 0.8307, 0.7859, 0.8216, 0.7859, 0.6958, 0.7938, 0.6958, 0.7938, 0.8216, 0.02338, 0.4571, 0.2542, 0.4571, 0.2585, 0.4826, 0.001077, 0.4826, 0.02338, 0.2412, 0.02338, 0.2502, 0.001077, 0.2518, 0.001077, 0.2418, 0.3562, 0.4121, 0.3562, 0.2502, 0.3769, 0.2518, 0.3769, 0.4324, 0.4013, 0.4223, 0.4013, 0.4583, 0.379, 0.4826, 0.379, 0.4424, 0.2778, 0.8804, 0.239, 0.8804, 0.239, 0.8714, 0.2778, 0.8714, 0.2778, 0.8714, 0.239, 0.8714, 0.239, 0.7456, 0.2778, 0.7456, 0.2855, 0.8804, 0.2778, 0.8804, 0.2778, 0.8714, 0.2855, 0.8714, 0.2855, 0.8714, 0.2778, 0.8714, 0.2778, 0.7456, 0.2855, 0.7456, 0.239, 0.8804, 0.2312, 0.8804, 0.2312, 0.8714, 0.239, 0.8714, 0.239, 0.8714, 0.2312, 0.8714, 0.2312, 0.7456, 0.239, 0.7456, 0.02338, 0.2053, 0.02338, 0.2412, 0.001077, 0.2418, 0.001077, 0.2017, 0.3562, 0.4211, 0.3562, 0.4121, 0.3769, 0.4324, 0.3769, 0.4424, 0.333, 0.8804, 0.2855, 0.8804, 0.2855, 0.8714, 0.333, 0.8714, 0.02338, 0.4211, 0.02338, 0.4571, 0.001077, 0.4826, 0.001077, 0.4424, 0.6865, 0.4583, 0.734, 0.4583, 0.7547, 0.4826, 0.6971, 0.4826, 0.7938, 0.8307, 0.7938, 0.8216, 0.8902, 0.8216, 0.8902, 0.8307, 0.7938, 0.8216, 0.7938, 0.6958, 0.8902, 0.6958, 0.8902, 0.8216, 0.2542, 0.02537, 0.02338, 0.02537, 0.001077, 0.001078, 0.2585, 0.001077, 0.4013, 0.2424, 0.4013, 0.2784, 0.379, 0.2819, 0.379, 0.2418, 0.7569, 0.8307, 0.7569, 0.8216, 0.7859, 0.8216, 0.7859, 0.8307, 0.7569, 0.8216, 0.7569, 0.6958, 0.7859, 0.6958, 0.7859, 0.8216, 0.2312, 0.8804, 0.001077, 0.8804, 0.001077, 0.8714, 0.2312, 0.8714, 0.2312, 0.8714, 0.001077, 0.8714, 0.001077, 0.7456, 0.2312, 0.7456, 0.7569, 0.181, 0.7569, 0.1719, 0.7905, 0.1719, 0.7905, 0.181, 0.7569, 0.1719, 0.7569, 0.04607, 0.7905, 0.04607, 0.7905, 0.1719, 0.9194, 0.9174, 0.9194, 0.9082, 0.9207, 0.9082, 0.9207, 0.9174, 0.9142, 0.1122, 0.9142, 0.001077, 0.9256, 0.001077, 0.9256, 0.1122, 0.7859, 0.6508, 0.7859, 0.6418, 0.7938, 0.6418, 0.7938, 0.6508, 0.7859, 0.6418, 0.7859, 0.4799, 0.7938, 0.4799, 0.7938, 0.6418, 0.7008, 0.7314, 0.7008, 0.6055, 0.7021, 0.6055, 0.7021, 0.7314, 0.7534, 0.6646, 0.7534, 0.6556, 0.7547, 0.6556, 0.7547, 0.6646, 0.239, 0.7006, 0.239, 0.6916, 0.2778, 0.6916, 0.2778, 0.7006, 0.239, 0.6916, 0.239, 0.5297, 0.2778, 0.5297, 0.2778, 0.6916, 0.2312, 0.7006, 0.2312, 0.6916, 0.239, 0.6916, 0.239, 0.7006, 0.2312, 0.6916, 0.2312, 0.5297, 0.239, 0.5297, 0.239, 0.6916, 0.3562, 0.06135, 0.3562, 0.02537, 0.3769, 0.001077, 0.3769, 0.0412, 0.734, 0.4223, 0.734, 0.4133, 0.7547, 0.4324, 0.7547, 0.4424, 0.262, 0.02537, 0.2542, 0.02537, 0.2585, 0.001077, 0.2672, 0.001077, 0.6865, 0.02656, 0.6787, 0.02656, 0.6884, 0.001077, 0.6971, 0.001077, 0.3086, 0.4571, 0.3562, 0.4571, 0.3769, 0.4826, 0.3192, 0.4826, 0.6321, 0.02656, 0.4013, 0.02656, 0.379, 0.001077, 0.6364, 0.001077, 0.001077, 0.7006, 0.001077, 0.6916, 0.2312, 0.6916, 0.2312, 0.7006, 0.001077, 0.6916, 0.001077, 0.5297, 0.2312, 0.5297, 0.2312, 0.6916, 0.2778, 0.7006, 0.2778, 0.6916, 0.2855, 0.6916, 0.2855, 0.7006, 0.2778, 0.6916, 0.2778, 0.5297, 0.2855, 0.5297, 0.2855, 0.6916, 0.4013, 0.02656, 0.4013, 0.06254, 0.379, 0.0412, 0.379, 0.001077, 0.4013, 0.07152, 0.4013, 0.2334, 0.379, 0.2318, 0.379, 0.05122, 0.7569, 0.3968, 0.7569, 0.3878, 0.7905, 0.3878, 0.7905, 0.3968, 0.7569, 0.3878, 0.7569, 0.2259, 0.7905, 0.2259, 0.7905, 0.3878, 0.4013, 0.2334, 0.4013, 0.2424, 0.379, 0.2418, 0.379, 0.2318, 0.4013, 0.4583, 0.6321, 0.4583, 0.6364, 0.4826, 0.379, 0.4826, 0.7569, 0.6508, 0.7569, 0.6418, 0.7859, 0.6418, 0.7859, 0.6508, 0.7569, 0.6418, 0.7569, 0.4799, 0.7859, 0.4799, 0.7859, 0.6418, 0.9207, 0.7858, 0.9207, 0.795, 0.9194, 0.795, 0.9194, 0.7858, 0.9243, 0.1144, 0.9243, 0.2255, 0.9129, 0.2255, 0.9129, 0.1144, 0.7938, 0.6508, 0.7938, 0.6418, 0.8902, 0.6418, 0.8902, 0.6508, 0.7938, 0.6418, 0.7938, 0.4799, 0.8902, 0.4799, 0.8902, 0.6418, 0.2855, 0.7006, 0.2855, 0.6916, 0.333, 0.6916, 0.333, 0.7006, 0.2542, 0.4211, 0.2542, 0.4571, 0.02338, 0.4571, 0.02338, 0.4211, 0.2542, 0.2053, 0.2542, 0.2412, 0.02338, 0.2412, 0.02338, 0.2053, 0.3086, 0.1962, 0.3562, 0.1962, 0.3562, 0.2053, 0.3086, 0.2053, 0.2542, 0.02537, 0.2542, 0.06135, 0.02338, 0.06135, 0.02338, 0.02537, 0.2542, 0.2502, 0.02338, 0.2502, 0.02338, 0.2412, 0.2542, 0.2412, 0.3562, 0.2502, 0.3086, 0.2502, 0.3086, 0.2412, 0.3562, 0.2412, 0.3562, 0.02537, 0.3562, 0.06135, 0.3086, 0.06135, 0.3086, 0.02537, 0.3008, 0.1962, 0.3086, 0.1962, 0.3086, 0.2053, 0.3008, 0.2053, 0.3562, 0.2053, 0.3562, 0.2412, 0.3086, 0.2412, 0.3086, 0.2053, 0.3562, 0.4211, 0.3562, 0.4571, 0.3086, 0.4571, 0.3086, 0.4211, 0.02338, 0.1962, 0.2542, 0.1962, 0.2542, 0.2053, 0.02338, 0.2053, 0.262, 0.2502, 0.2542, 0.2502, 0.2542, 0.2412, 0.262, 0.2412, 0.262, 0.02537, 0.262, 0.06135, 0.2542, 0.06135, 0.2542, 0.02537, 0.262, 0.2053, 0.262, 0.2412, 0.2542, 0.2412, 0.2542, 0.2053, 0.262, 0.4211, 0.262, 0.4571, 0.2542, 0.4571, 0.2542, 0.4211, 0.3086, 0.4211, 0.3086, 0.4571, 0.3008, 0.4571, 0.3008, 0.4211, 0.3008, 0.4211, 0.3008, 0.4571, 0.262, 0.4571, 0.262, 0.4211, 0.3086, 0.2053, 0.3086, 0.2412, 0.3008, 0.2412, 0.3008, 0.2053, 0.3008, 0.2053, 0.3008, 0.2412, 0.262, 0.2412, 0.262, 0.2053, 0.3086, 0.02537, 0.3086, 0.06135, 0.3008, 0.06135, 0.3008, 0.02537, 0.3008, 0.02537, 0.3008, 0.06135, 0.262, 0.06135, 0.262, 0.02537, 0.3086, 0.2502, 0.3008, 0.2502, 0.3008, 0.2412, 0.3086, 0.2412, 0.3008, 0.2502, 0.262, 0.2502, 0.262, 0.2412, 0.3008, 0.2412, 0.2542, 0.1962, 0.262, 0.1962, 0.262, 0.2053, 0.2542, 0.2053, 0.262, 0.1962, 0.3008, 0.1962, 0.3008, 0.2053, 0.262, 0.2053, 0.262, 0.06135, 0.3008, 0.06135, 0.3008, 0.07036, 0.262, 0.07036, 0.262, 0.07036, 0.3008, 0.07036, 0.3008, 0.1962, 0.262, 0.1962, 0.2542, 0.06135, 0.262, 0.06135, 0.262, 0.07036, 0.2542, 0.07036, 0.2542, 0.07036, 0.262, 0.07036, 0.262, 0.1962, 0.2542, 0.1962, 0.02338, 0.06135, 0.2542, 0.06135, 0.2542, 0.07036, 0.02338, 0.07036, 0.02338, 0.07036, 0.2542, 0.07036, 0.2542, 0.1962, 0.02338, 0.1962, 0.3008, 0.06135, 0.3086, 0.06135, 0.3086, 0.07036, 0.3008, 0.07036, 0.3008, 0.07036, 0.3086, 0.07036, 0.3086, 0.1962, 0.3008, 0.1962, 0.3086, 0.06135, 0.3562, 0.06135, 0.3562, 0.07036, 0.3086, 0.07036, 0.3086, 0.07036, 0.3562, 0.07036, 0.3562, 0.1962, 0.3086, 0.1962, 0.3008, 0.4211, 0.262, 0.4211, 0.262, 0.4121, 0.3008, 0.4121, 0.3008, 0.4121, 0.262, 0.4121, 0.262, 0.2502, 0.3008, 0.2502, 0.3086, 0.4211, 0.3008, 0.4211, 0.3008, 0.4121, 0.3086, 0.4121, 0.3086, 0.4121, 0.3008, 0.4121, 0.3008, 0.2502, 0.3086, 0.2502, 0.262, 0.4211, 0.2542, 0.4211, 0.2542, 0.4121, 0.262, 0.4121, 0.262, 0.4121, 0.2542, 0.4121, 0.2542, 0.2502, 0.262, 0.2502, 0.3562, 0.4211, 0.3086, 0.4211, 0.3086, 0.4121, 0.3562, 0.4121, 0.3562, 0.4121, 0.3086, 0.4121, 0.3086, 0.2502, 0.3562, 0.2502, 0.2542, 0.4211, 0.02338, 0.4211, 0.02338, 0.4121, 0.2542, 0.4121, 0.2542, 0.4121, 0.02338, 0.4121, 0.02338, 0.2502, 0.2542, 0.2502, 0.9172, 0.4751, 0.9172, 0.4851, 0.9059, 0.4851, 0.9059, 0.4751, 0.7316, 0.6031, 0.7333, 0.8606, 0.722, 0.8605, 0.7202, 0.603, 0.8924, 0.6757, 0.8924, 0.6356, 0.9037, 0.6356, 0.9037, 0.6757, 0.9172, 0.6757, 0.9172, 0.6857, 0.9059, 0.6857, 0.9059, 0.6757, 0.9172, 0.4851, 0.9172, 0.6255, 0.9059, 0.6255, 0.9059, 0.4851, 0.7166, 0.7509, 0.7171, 0.7942, 0.7058, 0.7943, 0.7052, 0.751, 0.9172, 0.6255, 0.9172, 0.6356, 0.9059, 0.6356, 0.9059, 0.6255, 0.8924, 0.8663, 0.8924, 0.6857, 0.9037, 0.6857, 0.9037, 0.8663, 0.7171, 0.7942, 0.7171, 0.8029, 0.7058, 0.803, 0.7058, 0.7943, 0.8924, 0.9164, 0.8924, 0.8763, 0.9037, 0.8763, 0.9037, 0.9164, 0.8924, 0.6857, 0.8924, 0.6757, 0.9037, 0.6757, 0.9037, 0.6857, 0.8924, 0.6255, 0.8924, 0.4851, 0.9037, 0.4851, 0.9037, 0.6255, 0.7181, 0.4847, 0.7163, 0.7422, 0.705, 0.7423, 0.7067, 0.4848, 0.8924, 0.4851, 0.8924, 0.4751, 0.9037, 0.4751, 0.9037, 0.4851, 0.9172, 0.4349, 0.9172, 0.4751, 0.9059, 0.4751, 0.9059, 0.4349, 0.9172, 0.8763, 0.9172, 0.9164, 0.9059, 0.9164, 0.9059, 0.8763, 0.7324, 0.5512, 0.7318, 0.5944, 0.7205, 0.5943, 0.721, 0.5511, 0.9172, 0.6356, 0.9172, 0.6757, 0.9059, 0.6757, 0.9059, 0.6356, 0.7171, 0.8029, 0.7181, 0.8605, 0.7067, 0.8606, 0.7058, 0.803, 0.8924, 0.4751, 0.8924, 0.4349, 0.9037, 0.4349, 0.9037, 0.4751, 0.9172, 0.6857, 0.9172, 0.8663, 0.9059, 0.8663, 0.9059, 0.6857, 0.8924, 0.8763, 0.8924, 0.8663, 0.9037, 0.8663, 0.9037, 0.8763, 0.7318, 0.5944, 0.7316, 0.6031, 0.7202, 0.603, 0.7205, 0.5943, 0.8924, 0.6356, 0.8924, 0.6255, 0.9037, 0.6255, 0.9037, 0.6356, 0.7163, 0.7422, 0.7166, 0.7509, 0.7052, 0.751, 0.705, 0.7423, 0.9172, 0.8663, 0.9172, 0.8763, 0.9059, 0.8763, 0.9059, 0.8663, 0.7333, 0.4848, 0.7324, 0.5425, 0.721, 0.5424, 0.722, 0.4847, 0.7324, 0.5425, 0.7324, 0.5512, 0.721, 0.5511, 0.721, 0.5424, 0.3562, 0.1962, 0.3562, 0.07036, 0.3769, 0.05125, 0.3769, 0.1916, 0.6399, 0.02656, 0.6321, 0.02656, 0.6364, 0.001077, 0.6451, 0.001077, 0.2542, 0.4571, 0.262, 0.4571, 0.2672, 0.4826, 0.2585, 0.4826, 0.734, 0.2424, 0.734, 0.2334, 0.7547, 0.2318, 0.7547, 0.2418, 0.3562, 0.2502, 0.3562, 0.2412, 0.3769, 0.2418, 0.3769, 0.2518, 0.6787, 0.02656, 0.6399, 0.02656, 0.6451, 0.001077, 0.6884, 0.001077, 0.262, 0.4571, 0.3008, 0.4571, 0.3105, 0.4826, 0.2672, 0.4826, 0.4013, 0.4133, 0.4013, 0.4223, 0.379, 0.4424, 0.379, 0.4324, 0.02338, 0.4121, 0.02338, 0.4211, 0.001077, 0.4424, 0.001077, 0.4324, 0.3086, 0.02537, 0.3008, 0.02537, 0.3105, 0.001077, 0.3192, 0.001077, 0.4013, 0.2874, 0.4013, 0.4133, 0.379, 0.4324, 0.379, 0.292, 0.3562, 0.4571, 0.3562, 0.4211, 0.3769, 0.4424, 0.3769, 0.4826, 0.734, 0.07152, 0.734, 0.06253, 0.7547, 0.0412, 0.7547, 0.05122, 0.3008, 0.02537, 0.262, 0.02537, 0.2672, 0.001077, 0.3105, 0.001077, 0.734, 0.2334, 0.734, 0.07152, 0.7547, 0.05122, 0.7547, 0.2318, 0.4013, 0.06254, 0.4013, 0.07152, 0.379, 0.05122, 0.379, 0.0412, 0.3008, 0.4571, 0.3086, 0.4571, 0.3192, 0.4826, 0.3105, 0.4826, 0.734, 0.02656, 0.6865, 0.02656, 0.6971, 0.001077, 0.7547, 0.001077, 0.734, 0.2874, 0.734, 0.2784, 0.7547, 0.2819, 0.7547, 0.292, 0.3562, 0.02537, 0.3086, 0.02537, 0.3192, 0.001077, 0.3769, 0.001077, 0.734, 0.06253, 0.734, 0.02656, 0.7547, 0.001077, 0.7547, 0.0412, 0.4013, 0.2784, 0.4013, 0.2874, 0.379, 0.292, 0.379, 0.2819, 0.734, 0.4133, 0.734, 0.2874, 0.7547, 0.292, 0.7547, 0.4324, 0.734, 0.2784, 0.734, 0.2424, 0.7547, 0.2418, 0.7547, 0.2819, 0.734, 0.4583, 0.734, 0.4223, 0.7547, 0.4424, 0.7547, 0.4826, 0.6787, 0.4583, 0.6865, 0.4583, 0.6971, 0.4826, 0.6884, 0.4826, 0.6321, 0.4583, 0.6399, 0.4583, 0.6451, 0.4826, 0.6364, 0.4826, 0.6399, 0.4583, 0.6787, 0.4583, 0.6884, 0.4826, 0.6451, 0.4826, 0.6563, 0.5927, 0.6563, 0.6015, 0.6485, 0.6015, 0.6485, 0.5927, 0.7028, 0.5944, 0.7028, 0.6034, 0.695, 0.6031, 0.695, 0.5942, 0.695, 0.5942, 0.695, 0.6031, 0.6563, 0.6015, 0.6563, 0.5927, 0.7028, 0.4847, 0.7028, 0.5944, 0.695, 0.5942, 0.695, 0.4847, 0.6563, 0.4847, 0.6563, 0.5927, 0.6485, 0.5927, 0.6485, 0.4847, 0.9144, 0.2277, 0.9144, 0.3356, 0.9129, 0.3356, 0.9129, 0.2277, 0.2778, 0.9164, 0.2855, 0.9164, 0.2855, 0.9179, 0.2778, 0.9179, 0.6557, 0.7716, 0.6557, 0.7638, 0.6572, 0.7638, 0.6572, 0.7716, 0.9194, 0.6725, 0.9194, 0.6637, 0.9209, 0.6637, 0.9209, 0.6725, 0.2312, 0.9164, 0.239, 0.9164, 0.239, 0.9179, 0.2312, 0.9179, 0.65, 0.7172, 0.65, 0.756, 0.6485, 0.756, 0.6485, 0.7172, 0.6557, 0.7638, 0.6557, 0.725, 0.6572, 0.725, 0.6572, 0.7638, 0.6833, 0.9539, 0.6833, 0.9629, 0.5722, 0.9629, 0.5722, 0.9539, 0.4476, 0.9899, 0.4476, 0.9989, 0.3364, 0.9989, 0.3364, 0.9899, 0.4567, 0.9899, 0.4567, 0.9989, 0.4476, 0.9989, 0.4476, 0.9899, 0.6924, 0.9539, 0.6924, 0.9629, 0.6833, 0.9629, 0.6833, 0.9539, 0.6924, 0.819, 0.6924, 0.8281, 0.6833, 0.8281, 0.6833, 0.819, 0.6924, 0.8281, 0.6924, 0.9539, 0.6833, 0.9539, 0.6833, 0.8281, 0.6833, 0.819, 0.6833, 0.8281, 0.5722, 0.8281, 0.5722, 0.819, 0.4567, 0.819, 0.4567, 0.828, 0.4476, 0.828, 0.4476, 0.819, 0.4567, 0.828, 0.4567, 0.9899, 0.4476, 0.9899, 0.4476, 0.828, 0.4476, 0.819, 0.4476, 0.828, 0.3364, 0.828, 0.3364, 0.819, 0.9142, 0.001077, 0.9142, 0.1122, 0.9129, 0.1122, 0.9129, 0.001077, 0.333, 0.7456, 0.333, 0.7365, 0.3343, 0.7365, 0.3343, 0.7456, 0.7468, 0.6466, 0.7468, 0.4847, 0.7481, 0.4847, 0.7481, 0.6466, 0.7547, 0.6758, 0.7547, 0.8016, 0.7534, 0.8016, 0.7534, 0.6758, 0.7368, 0.7621, 0.7368, 0.8732, 0.7355, 0.8732, 0.7355, 0.7621, 0.9241, 0.7858, 0.9241, 0.795, 0.9228, 0.795, 0.9228, 0.7858, 0.7547, 0.8016, 0.7547, 0.8106, 0.7534, 0.8106, 0.7534, 0.8016, 0.9202, 0.3479, 0.9202, 0.3388, 0.9215, 0.3388, 0.9215, 0.3479, 0.7534, 0.4937, 0.7534, 0.4847, 0.7547, 0.4847, 0.7547, 0.4937, 0.9202, 0.3388, 0.9202, 0.2277, 0.9215, 0.2277, 0.9215, 0.3388, 0.9207, 0.6747, 0.9207, 0.7858, 0.9194, 0.7858, 0.9194, 0.6747, 0.9194, 0.9082, 0.9194, 0.7971, 0.9207, 0.7971, 0.9207, 0.9082, 0.333, 0.5297, 0.333, 0.5207, 0.3343, 0.5207, 0.3343, 0.5297, 0.333, 0.8804, 0.333, 0.8714, 0.3343, 0.8714, 0.3343, 0.8804, 0.7569, 0.9947, 0.7569, 0.8688, 0.868, 0.8688, 0.868, 0.9947, 0.7368, 0.8732, 0.7368, 0.7621, 0.7482, 0.7621, 0.7482, 0.8732, 0.7008, 0.6055, 0.7008, 0.7314, 0.6894, 0.7314, 0.6894, 0.6055, 0.7469, 0.6488, 0.7469, 0.7599, 0.7355, 0.7599, 0.7355, 0.6488, 0.7468, 0.4847, 0.7468, 0.6466, 0.7355, 0.6466, 0.7355, 0.4847, 0.6872, 0.6055, 0.6872, 0.715, 0.6485, 0.7135, 0.6485, 0.6055, 0.9144, 0.3356, 0.9144, 0.2277, 0.918, 0.2277, 0.918, 0.3356, 0.7006, 0.7335, 0.7006, 0.8431, 0.697, 0.8431, 0.697, 0.7335, 0.2778, 0.8804, 0.2778, 0.9128, 0.239, 0.9128, 0.239, 0.8804, 0.2855, 0.7456, 0.3216, 0.7456, 0.3216, 0.8714, 0.2855, 0.8714, 0.2855, 0.5297, 0.3216, 0.5297, 0.3216, 0.6916, 0.2855, 0.6916, 0.6836, 0.7242, 0.6833, 0.7242, 0.6833, 0.7234, 0.6836, 0.7234, 0.664, 0.7241, 0.6645, 0.7241, 0.6645, 0.7249, 0.664, 0.7249, 0.6707, 0.7247, 0.6711, 0.7247, 0.6711, 0.7255, 0.6707, 0.7255, 0.6597, 0.7241, 0.6601, 0.7241, 0.6601, 0.7249, 0.6597, 0.7249, 0.6645, 0.7241, 0.6649, 0.7241, 0.6649, 0.7249, 0.6645, 0.7249, 0.6637, 0.7241, 0.664, 0.7241, 0.664, 0.7249, 0.6637, 0.7249, 0.6828, 0.7242, 0.6824, 0.7242, 0.6824, 0.7234, 0.6828, 0.7234, 0.6715, 0.7247, 0.672, 0.7247, 0.672, 0.7255, 0.6715, 0.7255, 0.6605, 0.7241, 0.661, 0.7241, 0.661, 0.7249, 0.6605, 0.7249, 0.6833, 0.7242, 0.6828, 0.7242, 0.6828, 0.7234, 0.6833, 0.7234, 0.6711, 0.7247, 0.6715, 0.7247, 0.6715, 0.7255, 0.6711, 0.7255, 0.6601, 0.7241, 0.6605, 0.7241, 0.6605, 0.7249, 0.6601, 0.7249, 0.6715, 0.7255, 0.672, 0.7255, 0.6722, 0.726, 0.6715, 0.726, 0.6605, 0.7249, 0.661, 0.7249, 0.6612, 0.7254, 0.6605, 0.7254, 0.6833, 0.7234, 0.6828, 0.7234, 0.6828, 0.7229, 0.6835, 0.7229, 0.6711, 0.7255, 0.6715, 0.7255, 0.6715, 0.726, 0.6709, 0.726, 0.6601, 0.7249, 0.6605, 0.7249, 0.6605, 0.7254, 0.6599, 0.7254, 0.6865, 0.7263, 0.6865, 0.7268, 0.6861, 0.7269, 0.6861, 0.7262, 0.664, 0.7249, 0.6645, 0.7249, 0.6645, 0.7254, 0.6638, 0.7254, 0.6673, 0.729, 0.6673, 0.7285, 0.6677, 0.7284, 0.6677, 0.7291, 0.6836, 0.7269, 0.6836, 0.7265, 0.684, 0.7264, 0.684, 0.727, 0.6645, 0.7249, 0.6649, 0.7249, 0.6651, 0.7254, 0.6645, 0.7254, 0.6868, 0.7178, 0.6868, 0.7173, 0.6872, 0.7172, 0.6872, 0.7179, 0.6828, 0.7234, 0.6824, 0.7234, 0.6822, 0.7229, 0.6828, 0.7229, 0.6828, 0.7229, 0.6822, 0.7229, 0.6822, 0.7219, 0.6828, 0.7219, 0.6715, 0.726, 0.6722, 0.726, 0.6722, 0.7271, 0.6715, 0.7271, 0.6605, 0.7254, 0.6612, 0.7254, 0.6612, 0.7265, 0.6605, 0.7265, 0.6835, 0.7229, 0.6828, 0.7229, 0.6828, 0.7219, 0.6835, 0.7219, 0.6709, 0.726, 0.6715, 0.726, 0.6715, 0.7271, 0.6709, 0.7271, 0.6599, 0.7254, 0.6605, 0.7254, 0.6605, 0.7265, 0.6599, 0.7265, 0.684, 0.7229, 0.6835, 0.7229, 0.6835, 0.7219, 0.684, 0.7219, 0.6638, 0.7254, 0.6645, 0.7254, 0.6645, 0.7265, 0.6638, 0.7265, 0.6704, 0.726, 0.6709, 0.726, 0.6709, 0.7271, 0.6704, 0.7271, 0.6594, 0.7254, 0.6599, 0.7254, 0.6599, 0.7265, 0.6594, 0.7265, 0.6645, 0.7254, 0.6651, 0.7254, 0.6651, 0.7265, 0.6645, 0.7265, 0.6633, 0.7254, 0.6638, 0.7254, 0.6638, 0.7265, 0.6633, 0.7265, 0.6847, 0.7188, 0.6844, 0.7194, 0.6838, 0.7188, 0.6839, 0.7186, 0.6822, 0.7188, 0.6822, 0.7181, 0.6829, 0.7183, 0.6829, 0.7186, 0.6831, 0.7172, 0.6838, 0.7172, 0.6836, 0.718, 0.6833, 0.718, 0.6847, 0.7181, 0.6847, 0.7188, 0.6839, 0.7186, 0.6839, 0.7183, 0.6825, 0.7194, 0.6822, 0.7188, 0.6829, 0.7186, 0.6831, 0.7188, 0.6825, 0.7175, 0.6831, 0.7172, 0.6833, 0.718, 0.6831, 0.7181, 0.6844, 0.7175, 0.6847, 0.7181, 0.6839, 0.7183, 0.6838, 0.7181, 0.6831, 0.7197, 0.6825, 0.7194, 0.6831, 0.7188, 0.6833, 0.7189, 0.6844, 0.7194, 0.6838, 0.7197, 0.6836, 0.7189, 0.6838, 0.7188, 0.6822, 0.7181, 0.6825, 0.7175, 0.6831, 0.7181, 0.6829, 0.7183, 0.6838, 0.7172, 0.6844, 0.7175, 0.6838, 0.7181, 0.6836, 0.718, 0.6838, 0.7197, 0.6831, 0.7197, 0.6833, 0.7189, 0.6836, 0.7189, 0.6838, 0.7188, 0.6836, 0.7189, 0.6833, 0.7189, 0.6831, 0.7188, 0.6829, 0.7186, 0.6829, 0.7183, 0.6831, 0.7181, 0.6833, 0.718, 0.6836, 0.718, 0.6838, 0.7181, 0.6839, 0.7183, 0.6839, 0.7186, 0.6771, 0.7172, 0.677, 0.7183, 0.6763, 0.7187, 0.6763, 0.7178, 0.668, 0.7252, 0.668, 0.7263, 0.6673, 0.726, 0.6673, 0.7252, 0.6704, 0.7199, 0.6704, 0.7183, 0.6712, 0.7187, 0.6711, 0.7199, 0.6869, 0.723, 0.6869, 0.724, 0.6861, 0.7238, 0.6861, 0.723, 0.668, 0.7241, 0.668, 0.7252, 0.6673, 0.7252, 0.6673, 0.7243, 0.6704, 0.7214, 0.6704, 0.7199, 0.6711, 0.7199, 0.6712, 0.7211, 0.6869, 0.7219, 0.6869, 0.723, 0.6861, 0.723, 0.6861, 0.7221, 0.677, 0.7214, 0.6771, 0.7226, 0.6763, 0.722, 0.6763, 0.7211, 0.677, 0.7183, 0.677, 0.7199, 0.6763, 0.7199, 0.6763, 0.7187, 0.6704, 0.7226, 0.6704, 0.7214, 0.6712, 0.7211, 0.6712, 0.722, 0.6704, 0.7183, 0.6704, 0.7172, 0.6712, 0.7178, 0.6712, 0.7187, 0.677, 0.7199, 0.677, 0.7214, 0.6763, 0.7211, 0.6763, 0.7199, 0.6653, 0.721, 0.6649, 0.7199, 0.6649, 0.7187, 0.6653, 0.7177, 0.6661, 0.7172, 0.667, 0.7174, 0.6678, 0.7181, 0.6682, 0.7193, 0.6682, 0.7205, 0.6678, 0.7215, 0.667, 0.722, 0.6661, 0.7218])
me_cube_001.materials.append(mat_material)
me_cube_001.use_remesh_fix_poles = True
me_cube_001.use_remesh_preserve_attributes = False
me_cube_001.use_mirror_vertex_groups = False
me_cube_001.update()

# ---- objects
ob_garage = bpy.data.objects.new('Garage', me_cube_001)

# ---- transforms, parenting, visibility, modifiers, constraints
ob_garage.location = (0.0, 0.0, 0.0)
ob_garage.scale = (4.133, 4.133, 4.133)
ob_garage.lineart.crease_threshold = 0.0

# ---- collection membership
col_collection.objects.link(ob_garage)

# ---- scene / render settings (as saved in the file)
scene.frame_start = 1; scene.frame_end = 250; scene.frame_set(127)
scene.render.engine = 'CYCLES'
scene.cycles.use_denoising = False
scene.cycles.samples = 128
scene.cycles.sampling_pattern = 'TABULATED_SOBOL'
scene.cycles.use_adaptive_sampling = False
scene.cycles.use_light_tree = False
scene.cycles.bake_type = 'DIFFUSE'
scene.view_settings.view_transform = 'Filmic'
bpy.context.view_layer.update()

# ---- added for rendering (the .blend has no active camera and no usable light): camera, sun
cam_auto = bpy.data.cameras.new('AutoCamera')
cam_auto.lens = 50.0
cam_auto.sensor_width = 36.0
cam_auto.clip_end = 1000.0
ob_auto_camera = bpy.data.objects.new('AutoCamera', cam_auto)
scene.collection.objects.link(ob_auto_camera)
ob_auto_camera.location = (10.3061, -13.8216, 10.0143)
ob_auto_camera.rotation_euler = (1.09748, -7.21219e-08, 0.694738)
scene.camera = ob_auto_camera
light_auto_sun = bpy.data.lights.new('AutoSun', 'SUN')
light_auto_sun.energy = 3.0
light_auto_sun.angle = 0.0523599
ob_auto_sun = bpy.data.objects.new('AutoSun', light_auto_sun)
scene.collection.objects.link(ob_auto_sun)
ob_auto_sun.rotation_euler = (0.872665, 0.174533, 0.523599)
bpy.context.view_layer.update()
